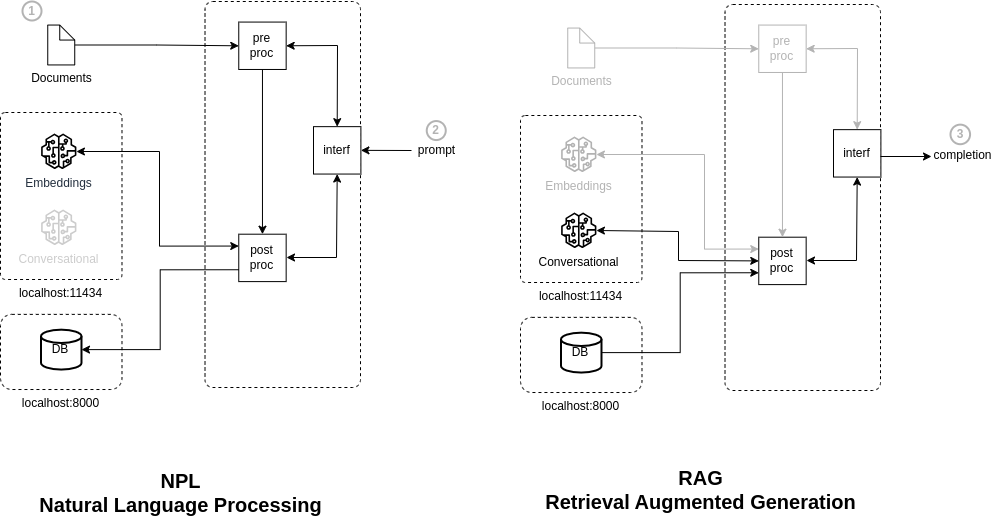

The diagram above was exported from draw.io. Its source (the exported page's mxGraphModel, read from the mxfile embedded in the PNG):
<mxGraphModel dx="1214" dy="636" grid="0" gridSize="10" guides="1" tooltips="1" connect="1" arrows="0" fold="1" page="1" pageScale="1" pageWidth="1169" pageHeight="827" math="0" shadow="0">
  <root>
    <mxCell id="0" />
    <mxCell id="1" parent="0" />
    <mxCell id="2" value="localhost:8000" style="rounded=1;whiteSpace=wrap;html=1;dashed=1;container=0;labelPosition=center;verticalLabelPosition=bottom;align=center;verticalAlign=top;" vertex="1" parent="1">
      <mxGeometry x="143" y="479.87567567567567" width="121.49068322981367" height="75.12972972972973" as="geometry" />
    </mxCell>
    <mxCell id="3" value="DB" style="strokeWidth=2;html=1;shape=mxgraph.flowchart.database;whiteSpace=wrap;container=0;" vertex="1" parent="1">
      <mxGeometry x="183.49689440993788" y="495.16756756756763" width="40.49689440993789" height="39.89189189189189" as="geometry" />
    </mxCell>
    <mxCell id="4" value="localhost:11434" style="rounded=1;whiteSpace=wrap;html=1;dashed=1;arcSize=4;container=0;labelPosition=center;verticalLabelPosition=bottom;align=center;verticalAlign=top;" vertex="1" parent="1">
      <mxGeometry x="143" y="278" width="121.49" height="167" as="geometry" />
    </mxCell>
    <mxCell id="5" value="Embeddings" style="sketch=0;outlineConnect=0;fontColor=#232F3E;gradientColor=none;fillColor=#000000;strokeColor=none;dashed=0;verticalLabelPosition=bottom;verticalAlign=top;align=center;html=1;fontSize=12;fontStyle=0;aspect=fixed;pointerEvents=1;shape=mxgraph.aws4.sagemaker_model;container=0;" vertex="1" parent="1">
      <mxGeometry x="183.49689440993788" y="298.99567567567567" width="35.55071542130366" height="35.55071542130366" as="geometry" />
    </mxCell>
    <mxCell id="6" value="" style="rounded=1;whiteSpace=wrap;html=1;dashed=1;arcSize=5;container=0;" vertex="1" parent="1">
      <mxGeometry x="347.51" y="167" width="155.49" height="386" as="geometry" />
    </mxCell>
    <mxCell id="7" style="edgeStyle=orthogonalEdgeStyle;rounded=0;orthogonalLoop=1;jettySize=auto;html=1;exitX=0;exitY=0.25;exitDx=0;exitDy=0;startArrow=classic;startFill=1;" edge="1" source="8" target="5" parent="1">
      <mxGeometry relative="1" as="geometry">
        <Array as="points">
          <mxPoint x="302" y="412" />
          <mxPoint x="302" y="317" />
        </Array>
      </mxGeometry>
    </mxCell>
    <mxCell id="8" value="post&lt;div&gt;proc&lt;/div&gt;" style="whiteSpace=wrap;html=1;aspect=fixed;container=0;" vertex="1" parent="1">
      <mxGeometry x="381.2567287784679" y="399.7027027027027" width="47.400953895071545" height="47.400953895071545" as="geometry" />
    </mxCell>
    <mxCell id="9" style="edgeStyle=orthogonalEdgeStyle;rounded=0;orthogonalLoop=1;jettySize=auto;html=1;" edge="1" source="10" target="8" parent="1">
      <mxGeometry relative="1" as="geometry" />
    </mxCell>
    <mxCell id="10" value="pre&lt;div&gt;proc&lt;/div&gt;" style="whiteSpace=wrap;html=1;aspect=fixed;container=0;" vertex="1" parent="1">
      <mxGeometry x="381.2567287784679" y="187.56756756756755" width="47.400953895071545" height="47.400953895071545" as="geometry" />
    </mxCell>
    <mxCell id="11" style="edgeStyle=orthogonalEdgeStyle;rounded=0;orthogonalLoop=1;jettySize=auto;html=1;" edge="1" source="12" target="10" parent="1">
      <mxGeometry relative="1" as="geometry" />
    </mxCell>
    <mxCell id="12" value="Documents" style="shape=mxgraph.bpmn.data;labelPosition=center;verticalLabelPosition=bottom;align=center;verticalAlign=top;size=15;html=1;container=0;" vertex="1" parent="1">
      <mxGeometry x="190.2463768115942" y="190.54864864864865" width="26.99792960662526" height="39.89189189189189" as="geometry" />
    </mxCell>
    <mxCell id="13" style="edgeStyle=orthogonalEdgeStyle;rounded=0;orthogonalLoop=1;jettySize=auto;html=1;entryX=1;entryY=0.5;entryDx=0;entryDy=0;entryPerimeter=0;exitX=0;exitY=0.75;exitDx=0;exitDy=0;startArrow=none;startFill=0;endArrow=classic;endFill=1;" edge="1" source="8" target="3" parent="1">
      <mxGeometry relative="1" as="geometry" />
    </mxCell>
    <mxCell id="14" value="&lt;font color=&quot;#cccccc&quot;&gt;Conversational&lt;/font&gt;" style="sketch=0;outlineConnect=0;fontColor=#232F3E;gradientColor=none;fillColor=#000000;strokeColor=none;dashed=0;verticalLabelPosition=bottom;verticalAlign=top;align=center;html=1;fontSize=12;fontStyle=0;aspect=fixed;pointerEvents=1;shape=mxgraph.aws4.sagemaker_model;opacity=20;container=0;" vertex="1" parent="1">
      <mxGeometry x="183.49689440993788" y="374.99567567567567" width="35.55071542130366" height="35.55071542130366" as="geometry" />
    </mxCell>
    <mxCell id="15" value="interf" style="whiteSpace=wrap;html=1;aspect=fixed;container=0;" vertex="1" parent="1">
      <mxGeometry x="455.9967287784679" y="292.14756756756753" width="47.400953895071545" height="47.400953895071545" as="geometry" />
    </mxCell>
    <mxCell id="16" value="" style="endArrow=classic;html=1;rounded=0;exitX=1;exitY=0.5;exitDx=0;exitDy=0;entryX=0.5;entryY=0;entryDx=0;entryDy=0;startArrow=classic;startFill=1;endFill=1;" edge="1" source="10" target="15" parent="1">
      <mxGeometry width="50" height="50" relative="1" as="geometry">
        <mxPoint x="423" y="233" as="sourcePoint" />
        <mxPoint x="473" y="183" as="targetPoint" />
        <Array as="points">
          <mxPoint x="480" y="211" />
        </Array>
      </mxGeometry>
    </mxCell>
    <mxCell id="17" value="" style="endArrow=classic;html=1;rounded=0;entryX=0.5;entryY=1;entryDx=0;entryDy=0;startArrow=classic;startFill=1;endFill=1;" edge="1" target="15" parent="1">
      <mxGeometry width="50" height="50" relative="1" as="geometry">
        <mxPoint x="429" y="423" as="sourcePoint" />
        <mxPoint x="473" y="383" as="targetPoint" />
        <Array as="points">
          <mxPoint x="479" y="423" />
        </Array>
      </mxGeometry>
    </mxCell>
    <mxCell id="18" value="localhost:8000" style="rounded=1;whiteSpace=wrap;html=1;dashed=1;container=0;labelPosition=center;verticalLabelPosition=bottom;align=center;verticalAlign=top;" vertex="1" parent="1">
      <mxGeometry x="663" y="482.87567567567567" width="121.49068322981367" height="75.12972972972973" as="geometry" />
    </mxCell>
    <mxCell id="19" value="DB" style="strokeWidth=2;html=1;shape=mxgraph.flowchart.database;whiteSpace=wrap;container=0;" vertex="1" parent="1">
      <mxGeometry x="703.4968944099379" y="498.16756756756763" width="40.49689440993789" height="39.89189189189189" as="geometry" />
    </mxCell>
    <mxCell id="20" value="localhost:11434" style="rounded=1;whiteSpace=wrap;html=1;dashed=1;arcSize=4;container=0;labelPosition=center;verticalLabelPosition=bottom;align=center;verticalAlign=top;" vertex="1" parent="1">
      <mxGeometry x="663" y="281" width="121.49" height="167" as="geometry" />
    </mxCell>
    <mxCell id="21" value="&lt;font color=&quot;#b3b3b3&quot;&gt;Embeddings&lt;/font&gt;" style="sketch=0;outlineConnect=0;fontColor=#232F3E;gradientColor=none;fillColor=#000000;strokeColor=none;dashed=0;verticalLabelPosition=bottom;verticalAlign=top;align=center;html=1;fontSize=12;fontStyle=0;aspect=fixed;pointerEvents=1;shape=mxgraph.aws4.sagemaker_model;container=0;opacity=30;" vertex="1" parent="1">
      <mxGeometry x="703.4968944099379" y="301.99567567567567" width="35.55071542130366" height="35.55071542130366" as="geometry" />
    </mxCell>
    <mxCell id="22" value="" style="rounded=1;whiteSpace=wrap;html=1;dashed=1;arcSize=5;container=0;" vertex="1" parent="1">
      <mxGeometry x="867.51" y="170" width="155.49" height="386" as="geometry" />
    </mxCell>
    <mxCell id="23" style="edgeStyle=orthogonalEdgeStyle;rounded=0;orthogonalLoop=1;jettySize=auto;html=1;exitX=0;exitY=0.25;exitDx=0;exitDy=0;startArrow=classic;startFill=1;strokeColor=#B3B3B3;" edge="1" source="24" target="21" parent="1">
      <mxGeometry relative="1" as="geometry">
        <Array as="points">
          <mxPoint x="847" y="415" />
          <mxPoint x="847" y="320" />
        </Array>
      </mxGeometry>
    </mxCell>
    <mxCell id="24" value="post&lt;div&gt;proc&lt;/div&gt;" style="whiteSpace=wrap;html=1;aspect=fixed;container=0;" vertex="1" parent="1">
      <mxGeometry x="901.256728778468" y="402.7027027027027" width="47.400953895071545" height="47.400953895071545" as="geometry" />
    </mxCell>
    <mxCell id="25" style="edgeStyle=orthogonalEdgeStyle;rounded=0;orthogonalLoop=1;jettySize=auto;html=1;strokeColor=#B3B3B3;" edge="1" source="26" target="24" parent="1">
      <mxGeometry relative="1" as="geometry" />
    </mxCell>
    <mxCell id="26" value="&lt;font color=&quot;#b3b3b3&quot;&gt;pre&lt;/font&gt;&lt;div&gt;&lt;font color=&quot;#b3b3b3&quot;&gt;proc&lt;/font&gt;&lt;/div&gt;" style="whiteSpace=wrap;html=1;aspect=fixed;container=0;strokeColor=#B3B3B3;" vertex="1" parent="1">
      <mxGeometry x="901.256728778468" y="190.56756756756755" width="47.400953895071545" height="47.400953895071545" as="geometry" />
    </mxCell>
    <mxCell id="27" style="edgeStyle=orthogonalEdgeStyle;rounded=0;orthogonalLoop=1;jettySize=auto;html=1;strokeColor=#B3B3B3;" edge="1" source="28" target="26" parent="1">
      <mxGeometry relative="1" as="geometry" />
    </mxCell>
    <mxCell id="28" value="&lt;font color=&quot;#b3b3b3&quot;&gt;Documents&lt;/font&gt;" style="shape=mxgraph.bpmn.data;labelPosition=center;verticalLabelPosition=bottom;align=center;verticalAlign=top;size=15;html=1;container=0;strokeColor=#B3B3B3;" vertex="1" parent="1">
      <mxGeometry x="710.2463768115942" y="193.54864864864865" width="26.99792960662526" height="39.89189189189189" as="geometry" />
    </mxCell>
    <mxCell id="29" style="edgeStyle=orthogonalEdgeStyle;rounded=0;orthogonalLoop=1;jettySize=auto;html=1;entryX=1;entryY=0.5;entryDx=0;entryDy=0;entryPerimeter=0;exitX=0;exitY=0.75;exitDx=0;exitDy=0;startArrow=classic;startFill=1;endArrow=none;endFill=0;" edge="1" source="24" target="19" parent="1">
      <mxGeometry relative="1" as="geometry" />
    </mxCell>
    <mxCell id="30" value="&lt;font color=&quot;#000000&quot;&gt;Conversational&lt;/font&gt;" style="sketch=0;outlineConnect=0;fontColor=#232F3E;gradientColor=none;fillColor=#000000;strokeColor=none;dashed=0;verticalLabelPosition=bottom;verticalAlign=top;align=center;html=1;fontSize=12;fontStyle=0;aspect=fixed;pointerEvents=1;shape=mxgraph.aws4.sagemaker_model;container=0;" vertex="1" parent="1">
      <mxGeometry x="703.4968944099379" y="377.99567567567567" width="35.55071542130366" height="35.55071542130366" as="geometry" />
    </mxCell>
    <mxCell id="31" value="interf" style="whiteSpace=wrap;html=1;aspect=fixed;container=0;" vertex="1" parent="1">
      <mxGeometry x="975.996728778468" y="295.14756756756753" width="47.400953895071545" height="47.400953895071545" as="geometry" />
    </mxCell>
    <mxCell id="32" value="" style="endArrow=classic;html=1;rounded=0;exitX=1;exitY=0.5;exitDx=0;exitDy=0;entryX=0.5;entryY=0;entryDx=0;entryDy=0;startArrow=classic;startFill=1;endFill=1;strokeColor=#B3B3B3;" edge="1" source="26" target="31" parent="1">
      <mxGeometry width="50" height="50" relative="1" as="geometry">
        <mxPoint x="943" y="236" as="sourcePoint" />
        <mxPoint x="993" y="186" as="targetPoint" />
        <Array as="points">
          <mxPoint x="1000" y="214" />
        </Array>
      </mxGeometry>
    </mxCell>
    <mxCell id="33" value="" style="endArrow=classic;html=1;rounded=0;entryX=0.5;entryY=1;entryDx=0;entryDy=0;startArrow=classic;startFill=1;endFill=1;" edge="1" target="31" parent="1">
      <mxGeometry width="50" height="50" relative="1" as="geometry">
        <mxPoint x="949" y="426" as="sourcePoint" />
        <mxPoint x="993" y="386" as="targetPoint" />
        <Array as="points">
          <mxPoint x="999" y="426" />
        </Array>
      </mxGeometry>
    </mxCell>
    <mxCell id="34" value="" style="endArrow=classic;html=1;rounded=0;entryX=0;entryY=0.5;entryDx=0;entryDy=0;startArrow=classic;startFill=1;endFill=1;" edge="1" source="30" target="24" parent="1">
      <mxGeometry width="50" height="50" relative="1" as="geometry">
        <mxPoint x="812" y="441" as="sourcePoint" />
        <mxPoint x="862" y="391" as="targetPoint" />
        <Array as="points">
          <mxPoint x="821" y="397" />
          <mxPoint x="821" y="426" />
        </Array>
      </mxGeometry>
    </mxCell>
    <mxCell id="35" value="&lt;span style=&quot;font-size: 20px;&quot;&gt;NPL&lt;/span&gt;&lt;div&gt;&lt;span style=&quot;font-size: 20px;&quot;&gt;Natural Language Processing&lt;/span&gt;&lt;/div&gt;" style="text;html=1;align=center;verticalAlign=middle;whiteSpace=wrap;rounded=0;fontStyle=1" vertex="1" parent="1">
      <mxGeometry x="163" y="643" width="320.5" height="30" as="geometry" />
    </mxCell>
    <mxCell id="36" value="&lt;span style=&quot;font-size: 20px;&quot;&gt;RAG&lt;/span&gt;&lt;div&gt;&lt;span style=&quot;font-size: 20px;&quot;&gt;Retrieval Augmented Generation&lt;/span&gt;&lt;/div&gt;" style="text;html=1;align=center;verticalAlign=middle;whiteSpace=wrap;rounded=0;fontStyle=1" vertex="1" parent="1">
      <mxGeometry x="683" y="640" width="320.5" height="30" as="geometry" />
    </mxCell>
    <mxCell id="37" value="" style="endArrow=none;html=1;rounded=0;exitX=1;exitY=0.5;exitDx=0;exitDy=0;startArrow=classic;startFill=1;" edge="1" source="15" parent="1">
      <mxGeometry width="50" height="50" relative="1" as="geometry">
        <mxPoint x="558" y="504" as="sourcePoint" />
        <mxPoint x="554" y="316" as="targetPoint" />
      </mxGeometry>
    </mxCell>
    <mxCell id="38" value="" style="endArrow=classic;html=1;rounded=0;exitX=1;exitY=0.5;exitDx=0;exitDy=0;startArrow=none;startFill=0;endFill=1;" edge="1" parent="1">
      <mxGeometry width="50" height="50" relative="1" as="geometry">
        <mxPoint x="1023" y="322" as="sourcePoint" />
        <mxPoint x="1074" y="322" as="targetPoint" />
      </mxGeometry>
    </mxCell>
    <mxCell id="39" value="prompt" style="text;html=1;align=center;verticalAlign=middle;whiteSpace=wrap;rounded=0;" vertex="1" parent="1">
      <mxGeometry x="554.5" y="301" width="48.5" height="30" as="geometry" />
    </mxCell>
    <mxCell id="40" value="completion" style="text;html=1;align=center;verticalAlign=middle;whiteSpace=wrap;rounded=0;" vertex="1" parent="1">
      <mxGeometry x="1073" y="305.55" width="65" height="30" as="geometry" />
    </mxCell>
    <mxCell id="41" value="2" style="ellipse;whiteSpace=wrap;html=1;aspect=fixed;strokeWidth=2;fontStyle=1;strokeColor=#B3B3B3;fontColor=#B3B3B3;" vertex="1" parent="1">
      <mxGeometry x="569.25" y="286.55" width="19" height="19" as="geometry" />
    </mxCell>
    <mxCell id="42" value="1" style="ellipse;whiteSpace=wrap;html=1;aspect=fixed;strokeWidth=2;fontStyle=1;strokeColor=#B3B3B3;fontColor=#B3B3B3;" vertex="1" parent="1">
      <mxGeometry x="165" y="167" width="19" height="19" as="geometry" />
    </mxCell>
    <mxCell id="43" value="3" style="ellipse;whiteSpace=wrap;html=1;aspect=fixed;strokeWidth=2;fontStyle=1;strokeColor=#B3B3B3;fontColor=#B3B3B3;" vertex="1" parent="1">
      <mxGeometry x="1093" y="290.15" width="19.55" height="19.55" as="geometry" />
    </mxCell>
  </root>
</mxGraphModel>